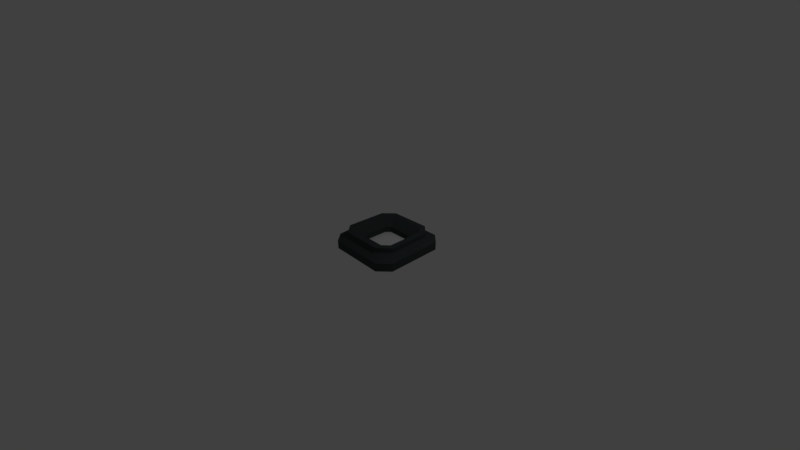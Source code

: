 # Source: jumppad.blend  (saved by Blender 2.79.0; exported with 4.5.12 LTS)
import bpy
from mathutils import Matrix  # noqa: F401  (used for matrix-valued properties, if any)

bpy.ops.wm.read_factory_settings(use_empty=True)
scene = bpy.context.scene
scene.name = 'Scene'

# ---- collections
col_collection_1 = bpy.data.collections.new('Collection 1'); scene.collection.children.link(col_collection_1)

# ---- materials (node trees are filled in below, after node groups)
mat_material = bpy.data.materials.new('Material')
mat_material.alpha_threshold = 0.0
mat_material.use_transparent_shadow = False
mat_material.diffuse_color = (0.05225, 0.0629, 0.06372, 1.0)
mat_material.roughness = 0.5
mat_material.line_color = (0.0, 0.0, 0.0, 1.0)
mat_material_001 = bpy.data.materials.new('Material.001')
mat_material_001.alpha_threshold = 0.0
mat_material_001.use_transparent_shadow = False
mat_material_001.roughness = 0.5

# ---- node groups
ng_auto_smooth = bpy.data.node_groups.new('Auto Smooth', 'GeometryNodeTree')
_s = ng_auto_smooth.interface.new_socket(name='Geometry', in_out='OUTPUT', socket_type='NodeSocketGeometry')
_s = ng_auto_smooth.interface.new_socket(name='Geometry', in_out='INPUT', socket_type='NodeSocketGeometry')
_s = ng_auto_smooth.interface.new_socket(name='Angle', in_out='INPUT', socket_type='NodeSocketFloat')
_s.subtype = 'ANGLE'
_s.min_value = 0.0
_s.max_value = 3.142
ng_auto_smooth.is_modifier = True
_N = ng_auto_smooth.nodes; _L = ng_auto_smooth.links
n0 = _N.new('NodeGroupOutput'); n0.name = 'Group Output'; n0.location = (480, -100)
n1 = _N.new('NodeGroupInput'); n1.name = 'Group Input'; n1.location = (-420, -300)
n2 = _N.new('NodeGroupInput'); n2.name = 'Group Input.001'; n2.location = (-60, -100)
n3 = _N.new('GeometryNodeSetShadeSmooth'); n3.name = 'Set Shade Smooth'; n3.location = (120, -100)
n3.domain = 'EDGE'
n4 = _N.new('GeometryNodeSetShadeSmooth'); n4.name = 'Set Shade Smooth.001'; n4.location = (300, -100)
n5 = _N.new('GeometryNodeInputMeshEdgeAngle'); n5.name = 'Edge Angle'; n5.location = (-420, -220)
n6 = _N.new('GeometryNodeInputEdgeSmooth'); n6.name = 'Is Edge Smooth'; n6.location = (-60, -160)
n7 = _N.new('GeometryNodeInputShadeSmooth'); n7.name = 'Is Face Smooth'; n7.location = (-240, -340)
n8 = _N.new('FunctionNodeBooleanMath'); n8.name = 'Boolean Math'; n8.location = (-60, -220)
n9 = _N.new('FunctionNodeCompare'); n9.name = 'Compare'; n9.location = (-240, -180)
n9.operation = 'LESS_EQUAL'
_L.new(n5.outputs[0], n9.inputs[0])
_L.new(n4.outputs[0], n0.inputs[0])
_L.new(n1.outputs[1], n9.inputs[1])
_L.new(n9.outputs[0], n8.inputs[0])
_L.new(n7.outputs[0], n8.inputs[1])
_L.new(n2.outputs[0], n3.inputs[0])
_L.new(n6.outputs[0], n3.inputs[1])
_L.new(n3.outputs[0], n4.inputs[0])
_L.new(n8.outputs[0], n3.inputs[2])
n0.is_active_output = True

# ---- material node trees

# ---- world
world_world = bpy.data.worlds.new('World'); scene.world = world_world
world_world.color = (0.05088, 0.05088, 0.05088)
world_world.use_sun_shadow = False
world_world.sun_shadow_jitter_overblur = 0.0
world_world.cycles.sampling_method = 'MANUAL'

# ---- cameras
cam_camera = bpy.data.cameras.new('Camera')
cam_camera.clip_end = 100.0
cam_camera.lens = 14.66
cam_camera.sensor_width = 32.0
cam_camera.sensor_height = 18.0
cam_camera.ortho_scale = 7.314
cam_camera.dof.focus_distance = 0.0
cam_camera.dof.aperture_fstop = 128.0

# ---- lights
light_lamp = bpy.data.lights.new('Lamp', 'POINT')
light_lamp.transmission_factor = 0.0
light_lamp.cutoff_distance = 30.0
light_lamp.energy = 100.0
light_lamp.shadow_buffer_clip_start = 1.001
light_lamp.shadow_soft_size = 0.1
light_lamp.shadow_maximum_resolution = 0.006
light_lamp.use_absolute_resolution = True

# ---- meshes
me_cube = bpy.data.meshes.new('Cube')
me_cube.from_pydata([(0.8182, 0.5881, 0.2768), (0.8213, 0.5805, 0.2768), (0.5805, 0.8213, 0.2768), (0.5882, 0.8182, 0.2768), (0.5881, -0.8182, 0.2768), (0.5805, -0.8213, 0.2768), (0.8213, -0.5805, 0.2768), (0.8182, -0.5882, 0.2768), (-0.8182, -0.5881, 0.2768), (-0.8213, -0.5805, 0.2768), (-0.5805, -0.8213, 0.2768), (-0.5882, -0.8182, 0.2768), (-0.5881, 0.8182, 0.2768), (-0.5805, 0.8213, 0.2768), (-0.8213, 0.5805, 0.2768), (-0.8182, 0.5881, 0.2768), (0.9849, 0.6483, 0.1373), (0.9819, 0.6559, 0.1373), (0.6559, 0.9819, 0.1373), (0.6483, 0.9849, 0.1373), (0.6483, -0.9849, 0.1373), (0.6559, -0.9819, 0.1373), (0.9819, -0.6559, 0.1373), (0.9849, -0.6483, 0.1373), (-0.9849, -0.6483, 0.1373), (-0.9819, -0.6559, 0.1373), (-0.6559, -0.9819, 0.1373), (-0.6483, -0.9849, 0.1373), (-0.6483, 0.9849, 0.1373), (-0.6559, 0.9819, 0.1373), (-0.9819, 0.6559, 0.1373), (-0.9849, 0.6483, 0.1373), (0.8764, 1.213, -0.2795), (0.8841, 1.21, -0.2795), (1.21, 0.8841, -0.2795), (1.213, 0.8764, -0.2795), (1.213, -0.8764, -0.2795), (1.21, -0.8841, -0.2795), (0.8841, -1.21, -0.2795), (0.8764, -1.213, -0.2795), (-0.8764, 1.213, -0.2795), (-0.8841, 1.21, -0.2795), (-1.21, 0.8841, -0.2795), (-1.213, 0.8764, -0.2795), (-1.213, -0.8764, -0.2795), (-1.21, -0.8841, -0.2795), (-0.8841, -1.21, -0.2795), (-0.8764, -1.213, -0.2795), (0.8764, 1.213, -0.02392), (0.8841, 1.21, -0.02392), (1.21, 0.8841, -0.02392), (1.213, 0.8764, -0.02392), (0.8764, -1.213, -0.02392), (0.8841, -1.21, -0.02392), (1.21, -0.8841, -0.02392), (1.213, -0.8764, -0.02392), (-1.213, -0.8764, -0.02392), (-1.21, -0.8841, -0.02392), (-0.8841, -1.21, -0.02392), (-0.8764, -1.213, -0.02392), (-1.213, 0.8764, -0.02392), (-1.21, 0.8841, -0.02392), (-0.8841, 1.21, -0.02392), (-0.8764, 1.213, -0.02392), (0.3538, 0.5031, 0.03521), (0.3615, 0.5, 0.03521), (0.5, 0.3615, 0.03521), (0.5031, 0.3538, 0.03521), (0.5031, -0.3538, 0.03521), (0.5, -0.3615, 0.03521), (0.3615, -0.5, 0.03521), (0.3538, -0.5031, 0.03521), (-0.3538, -0.5031, 0.03521), (-0.3615, -0.5, 0.03521), (-0.5, -0.3615, 0.03521), (-0.5031, -0.3538, 0.03521), (-0.5031, 0.3538, 0.03521), (-0.5, 0.3615, 0.03521), (-0.3615, 0.5, 0.03521), (-0.3538, 0.5031, 0.03521), (0.3615, 0.5, -0.1419), (0.3538, 0.5031, -0.1419), (0.5031, 0.3538, -0.1419), (0.5, 0.3615, -0.1419), (0.5, -0.3615, -0.1419), (0.5031, -0.3538, -0.1419), (0.3538, -0.5031, -0.1419), (0.3615, -0.5, -0.1419), (-0.3615, -0.5, -0.1419), (-0.3538, -0.5031, -0.1419), (-0.5031, -0.3538, -0.1419), (-0.5, -0.3615, -0.1419), (-0.5, 0.3615, -0.1419), (-0.5031, 0.3538, -0.1419), (-0.3538, 0.5031, -0.1419), (-0.3615, 0.5, -0.1419), (0.6483, 0.9849, 0.2722), (0.6464, 0.9805, 0.2768), (0.6541, 0.9774, 0.2768), (0.6559, 0.9819, 0.2722), (0.9819, 0.6559, 0.2722), (0.9774, 0.6541, 0.2768), (0.9805, 0.6464, 0.2768), (0.9849, 0.6483, 0.2722), (0.9849, -0.6483, 0.2722), (0.9805, -0.6464, 0.2768), (0.9774, -0.6541, 0.2768), (0.9819, -0.6559, 0.2722), (0.6559, -0.9819, 0.2722), (0.6541, -0.9774, 0.2768), (0.6464, -0.9805, 0.2768), (0.6483, -0.9849, 0.2722), (-0.6483, -0.9849, 0.2722), (-0.6464, -0.9805, 0.2768), (-0.6541, -0.9774, 0.2768), (-0.6559, -0.9819, 0.2722), (-0.9819, -0.6559, 0.2722), (-0.9774, -0.6541, 0.2768), (-0.9805, -0.6464, 0.2768), (-0.9849, -0.6483, 0.2722), (-0.9849, 0.6483, 0.2722), (-0.9805, 0.6464, 0.2768), (-0.9774, 0.6541, 0.2768), (-0.9819, 0.6559, 0.2722), (-0.6559, 0.9819, 0.2722), (-0.6541, 0.9774, 0.2768), (-0.6464, 0.9805, 0.2768), (-0.6483, 0.9849, 0.2722)], [], [(25, 57, 58, 26), (8, 11, 73, 74), (61, 30, 29, 62), (54, 22, 21, 53), (28, 19, 48, 63), (18, 99, 100, 17), (3, 0, 101, 98), (11, 8, 117, 114), (42, 61, 62, 41), (46, 58, 57, 45), (35, 51, 55, 36), (7, 4, 109, 106), (37, 54, 53, 38), (1, 6, 105, 102), (5, 10, 113, 110), (9, 14, 121, 118), (33, 49, 50, 34), (20, 27, 59, 52), (24, 31, 60, 56), (48, 32, 40, 63), (39, 52, 59, 47), (66, 65, 80, 83), (44, 56, 60, 43), (16, 23, 55, 51), (15, 12, 125, 122), (0, 3, 65, 66), (6, 1, 67, 68), (10, 5, 71, 72), (14, 9, 75, 76), (17, 50, 49, 18), (4, 7, 69, 70), (1, 102, 101, 0), (9, 118, 117, 8), (5, 110, 109, 4), (76, 75, 90, 93), (2, 13, 79, 64), (13, 126, 125, 12), (27, 112, 115, 26), (12, 15, 77, 78), (96, 19, 28, 127), (31, 120, 123, 30), (23, 104, 107, 22), (64, 79, 94, 81), (74, 73, 88, 91), (70, 69, 84, 87), (82, 83, 80, 81, 94, 95, 92, 93, 90, 91, 88, 89, 86, 87, 84, 85), (72, 71, 86, 89), (78, 77, 92, 95), (68, 67, 82, 85), (97, 2, 3, 98), (16, 103, 104, 23), (105, 6, 7, 106), (20, 111, 112, 27), (113, 10, 11, 114), (24, 119, 120, 31), (121, 14, 15, 122), (55, 23, 22, 54), (20, 52, 53, 21), (24, 56, 57, 25), (59, 27, 26, 58), (32, 48, 49, 33), (51, 35, 34, 50), (36, 55, 54, 37), (52, 39, 38, 53), (47, 59, 58, 46), (56, 44, 45, 57), (43, 60, 61, 42), (63, 40, 41, 62), (16, 51, 50, 17), (48, 19, 18, 49), (60, 31, 30, 61), (28, 63, 62, 29), (13, 2, 97, 126), (103, 16, 17, 100), (22, 107, 108, 21), (111, 20, 21, 108), (26, 115, 116, 25), (119, 24, 25, 116), (30, 123, 124, 29), (127, 28, 29, 124), (4, 70, 71, 5), (73, 11, 10, 72), (0, 66, 67, 1), (69, 7, 6, 68), (14, 76, 77, 15), (79, 13, 12, 78), (8, 74, 75, 9), (65, 3, 2, 64), (72, 89, 88, 73), (90, 75, 74, 91), (64, 81, 80, 65), (82, 67, 66, 83), (70, 87, 86, 71), (84, 69, 68, 85), (76, 93, 92, 77), (94, 79, 78, 95), (97, 98, 99, 96), (101, 102, 103, 100), (105, 106, 107, 104), (109, 110, 111, 108), (113, 114, 115, 112), (117, 118, 119, 116), (121, 122, 123, 120), (125, 126, 127, 124), (104, 103, 102, 105), (100, 99, 98, 101), (96, 127, 126, 97), (112, 111, 110, 113), (108, 107, 106, 109), (120, 119, 118, 121), (116, 115, 114, 117), (124, 123, 122, 125), (19, 96, 99, 18)])
me_cube.polygons.foreach_set('use_smooth', [True] * 113)
me_cube.polygons.foreach_set('material_index', [0, 0, 0, 0, 0, 0, 0, 0, 0, 0, 0, 0, 0, 0, 0, 0, 0, 0, 0, 0, 0, 0, 0, 0, 0, 0, 0, 0, 0, 0, 0, 0, 0, 0, 0, 0, 0, 0, 0, 0, 0, 0, 0, 0, 0, 1, 0, 0, 0, 0, 0, 0, 0, 0, 0, 0, 0, 0, 0, 0, 0, 0, 0, 0, 0, 0, 0, 0, 0, 0, 0, 0, 0, 0, 0, 0, 0, 0, 0, 0, 0, 0, 0, 0, 0, 0, 0, 0, 0, 0, 0, 0, 0, 0, 0, 0, 0, 0, 0, 0, 0, 0, 0, 0, 0, 0, 0, 0, 0, 0, 0, 0, 0])
me_cube.materials.append(mat_material)
me_cube.materials.append(mat_material_001)
me_cube.use_remesh_preserve_volume = False
me_cube.use_remesh_preserve_attributes = False
me_cube.use_mirror_vertex_groups = False
me_cube.update()

# ---- objects
ob_cube = bpy.data.objects.new('Cube', me_cube)
ob_lamp = bpy.data.objects.new('Lamp', light_lamp)
ob_camera = bpy.data.objects.new('Camera', cam_camera)

# ---- transforms, parenting, visibility, modifiers, constraints
ob_cube.location = (0.0, 0.0, 0.0)
ob_cube.lock_rotations_4d = False
ob_cube.empty_display_type = 'ARROWS'
ob_cube.lineart.crease_threshold = 0.0
_m = ob_cube.modifiers.new('Auto Smooth', 'NODES')
_m.node_group = ng_auto_smooth
_gi = [s.identifier for s in ng_auto_smooth.interface.items_tree if s.item_type == 'SOCKET' and s.in_out == 'INPUT']
_m[_gi[1]] = 0.5236  # Angle
ob_lamp.location = (4.076, 1.005, 5.904)
ob_lamp.rotation_euler = (0.6503, 0.05522, 1.866)
ob_lamp.lock_rotations_4d = False
ob_lamp.empty_display_type = 'ARROWS'
ob_lamp.color = (0.0, 0.0, 0.0, 0.0)
ob_lamp.lineart.crease_threshold = 0.0
ob_camera.location = (7.481, -6.508, 5.344)
ob_camera.rotation_euler = (1.109, 0.0, 0.8149)
ob_camera.lock_rotations_4d = False
ob_camera.empty_display_type = 'ARROWS'
ob_camera.color = (0.0, 0.0, 0.0, 0.0)
ob_camera.display_type = 'WIRE'
ob_camera.lineart.crease_threshold = 0.0

# ---- collection membership
col_collection_1.objects.link(ob_cube)
col_collection_1.objects.link(ob_lamp)
col_collection_1.objects.link(ob_camera)

# ---- scene / render settings (as saved in the file)
scene.camera = ob_camera
scene.frame_start = 1; scene.frame_end = 250; scene.frame_set(1)
scene.render.engine = 'BLENDER_EEVEE_NEXT'
scene.render.resolution_percentage = 50
scene.render.dither_intensity = 0.0
scene.cycles.use_denoising = False
scene.cycles.samples = 128
scene.cycles.sampling_pattern = 'TABULATED_SOBOL'
scene.cycles.use_adaptive_sampling = False
scene.cycles.use_light_tree = False
scene.cycles.blur_glossy = 0.0
scene.cycles.sample_clamp_indirect = 0.0
scene.view_settings.view_transform = 'Standard'
bpy.context.view_layer.update()

